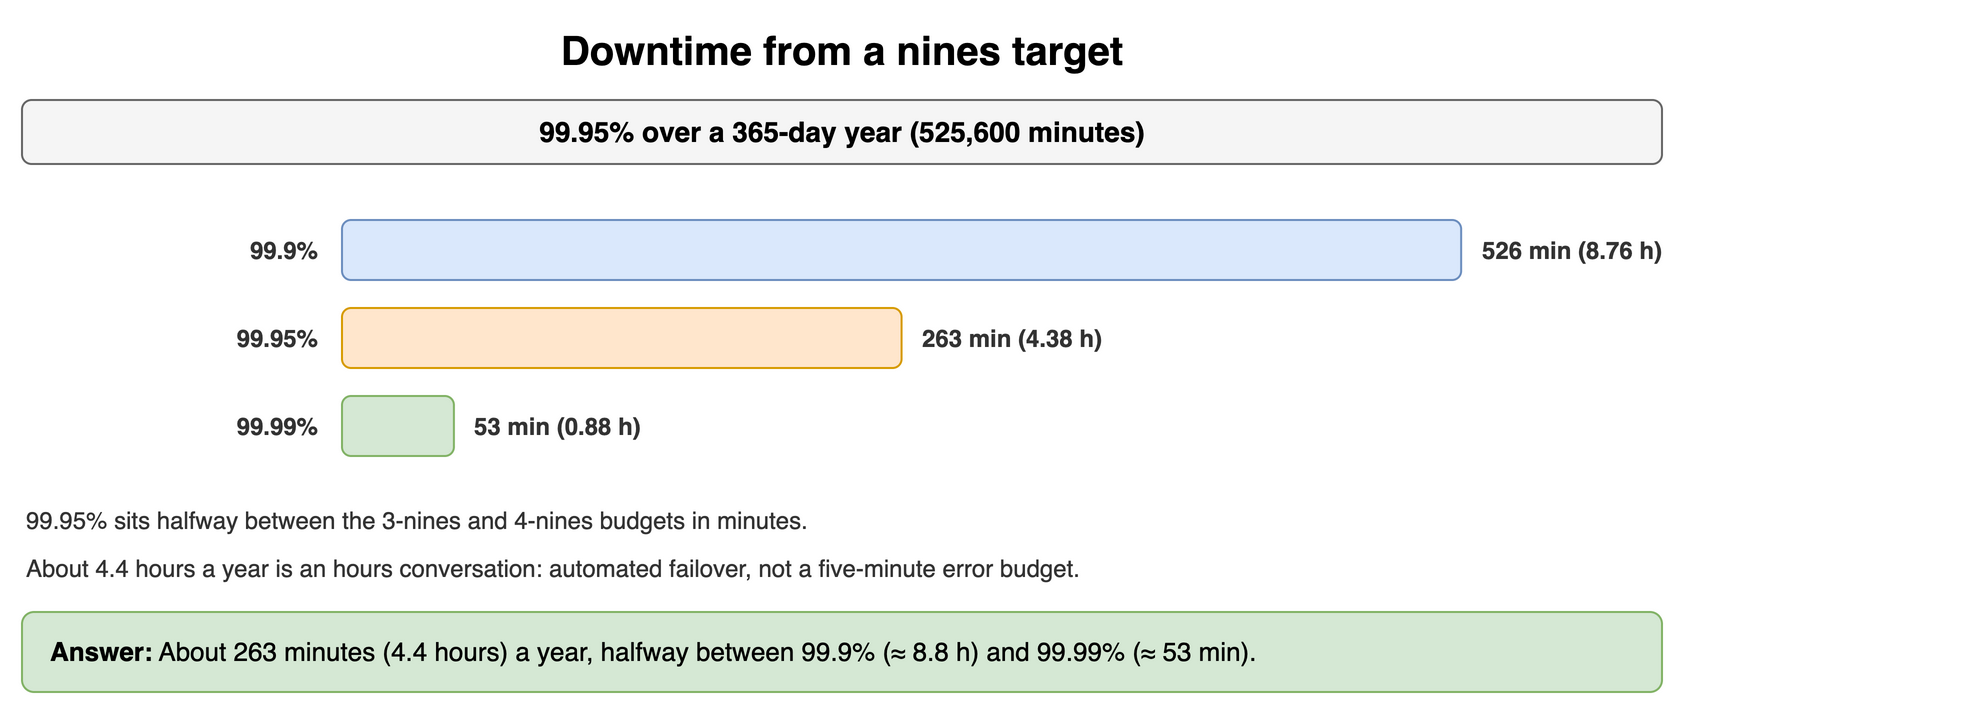

The diagram above was exported from draw.io. Its source (the exported page's mxGraphModel, read from the mxfile embedded in the PNG):
<mxGraphModel dx="900" dy="362" grid="1" gridSize="10" guides="1" tooltips="1" connect="1" arrows="1" fold="1" page="1" pageScale="1" pageWidth="900" pageHeight="362" math="0" shadow="0">
  <root>
    <mxCell id="0" />
    <mxCell id="1" parent="0" />
    <mxCell id="g41" value="Downtime from a nines target" style="text;html=1;align=center;verticalAlign=middle;whiteSpace=wrap;fontSize=20;fontStyle=1;" vertex="1" parent="1">
      <mxGeometry x="40" y="10" width="820" height="30" as="geometry" />
    </mxCell>
    <mxCell id="g42" value="99.95% over a 365-day year (525,600 minutes)" style="rounded=1;whiteSpace=wrap;html=1;fillColor=#f5f5f5;strokeColor=#666666;fontStyle=1;fontSize=14;" vertex="1" parent="1">
      <mxGeometry x="40" y="50" width="820" height="32" as="geometry" />
    </mxCell>
    <mxCell id="g43" value="99.9%" style="text;html=1;whiteSpace=wrap;fontSize=11;align=right;verticalAlign=middle;fontSize=12;fontColor=#333333;fontStyle=1;" vertex="1" parent="1">
      <mxGeometry x="40" y="110" width="150" height="30" as="geometry" />
    </mxCell>
    <mxCell id="g44" value="" style="rounded=1;whiteSpace=wrap;html=1;fillColor=#dae8fc;strokeColor=#6c8ebf;fontSize=12;align=center;fontStyle=1;" vertex="1" parent="1">
      <mxGeometry x="200" y="110" width="559.5741444866926" height="30" as="geometry" />
    </mxCell>
    <mxCell id="g45" value="526 min (8.76 h)" style="text;html=1;whiteSpace=wrap;fontSize=11;align=left;verticalAlign=middle;fontSize=12;fontColor=#333333;fontStyle=1;" vertex="1" parent="1">
      <mxGeometry x="767.5741444866926" y="110" width="240" height="30" as="geometry" />
    </mxCell>
    <mxCell id="g46" value="99.95%" style="text;html=1;whiteSpace=wrap;fontSize=11;align=right;verticalAlign=middle;fontSize=12;fontColor=#333333;fontStyle=1;" vertex="1" parent="1">
      <mxGeometry x="40" y="154" width="150" height="30" as="geometry" />
    </mxCell>
    <mxCell id="g47" value="" style="rounded=1;whiteSpace=wrap;html=1;fillColor=#ffe6cc;strokeColor=#d79b00;fontSize=12;align=center;fontStyle=1;" vertex="1" parent="1">
      <mxGeometry x="200" y="154" width="279.78707224331527" height="30" as="geometry" />
    </mxCell>
    <mxCell id="g48" value="263 min (4.38 h)" style="text;html=1;whiteSpace=wrap;fontSize=11;align=left;verticalAlign=middle;fontSize=12;fontColor=#333333;fontStyle=1;" vertex="1" parent="1">
      <mxGeometry x="487.78707224331527" y="154" width="240" height="30" as="geometry" />
    </mxCell>
    <mxCell id="g49" value="99.99%" style="text;html=1;whiteSpace=wrap;fontSize=11;align=right;verticalAlign=middle;fontSize=12;fontColor=#333333;fontStyle=1;" vertex="1" parent="1">
      <mxGeometry x="40" y="198" width="150" height="30" as="geometry" />
    </mxCell>
    <mxCell id="g410" value="" style="rounded=1;whiteSpace=wrap;html=1;fillColor=#d5e8d4;strokeColor=#82b366;fontSize=12;align=center;fontStyle=1;" vertex="1" parent="1">
      <mxGeometry x="200" y="198" width="55.95741444866304" height="30" as="geometry" />
    </mxCell>
    <mxCell id="g411" value="53 min (0.88 h)" style="text;html=1;whiteSpace=wrap;fontSize=11;align=left;verticalAlign=middle;fontSize=12;fontColor=#333333;fontStyle=1;" vertex="1" parent="1">
      <mxGeometry x="263.95741444866303" y="198" width="240" height="30" as="geometry" />
    </mxCell>
    <mxCell id="g412" value="99.95% sits halfway between the 3-nines and 4-nines budgets in minutes." style="text;html=1;whiteSpace=wrap;fontSize=11;align=left;verticalAlign=middle;fontSize=12;fontColor=#333333;" vertex="1" parent="1">
      <mxGeometry x="40" y="250" width="820" height="20" as="geometry" />
    </mxCell>
    <mxCell id="g413" value="About 4.4 hours a year is an hours conversation: automated failover, not a five-minute error budget." style="text;html=1;whiteSpace=wrap;fontSize=11;align=left;verticalAlign=middle;fontSize=12;fontColor=#333333;" vertex="1" parent="1">
      <mxGeometry x="40" y="274" width="820" height="20" as="geometry" />
    </mxCell>
    <mxCell id="g414" value="&lt;b&gt;Answer:&lt;/b&gt; About 263 minutes (4.4 hours) a year, halfway between 99.9% (≈ 8.8 h) and 99.99% (≈ 53 min)." style="rounded=1;whiteSpace=wrap;html=1;fillColor=#d5e8d4;strokeColor=#82b366;fontSize=13;align=left;spacingLeft=12;" vertex="1" parent="1">
      <mxGeometry x="40" y="306" width="820" height="40" as="geometry" />
    </mxCell>
  </root>
</mxGraphModel>